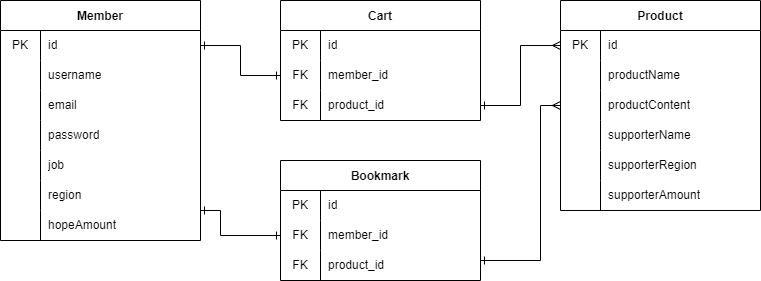

The diagram above was exported from draw.io. Its source (the exported page's mxGraphModel, read from the mxfile embedded in the PNG):
<mxGraphModel dx="1257" dy="628" grid="1" gridSize="10" guides="1" tooltips="1" connect="1" arrows="1" fold="1" page="1" pageScale="1" pageWidth="827" pageHeight="1169" math="0" shadow="0">
  <root>
    <mxCell id="0" />
    <mxCell id="1" parent="0" />
    <mxCell id="nBJzrik1NeWmPdMh1_1--1" value="Member" style="shape=table;startSize=30;container=1;collapsible=0;childLayout=tableLayout;fixedRows=1;rowLines=0;fontStyle=1;" parent="1" vertex="1">
      <mxGeometry x="-80" y="120" width="200" height="240" as="geometry" />
    </mxCell>
    <mxCell id="nBJzrik1NeWmPdMh1_1--2" value="" style="shape=tableRow;horizontal=0;startSize=0;swimlaneHead=0;swimlaneBody=0;top=0;left=0;bottom=0;right=0;collapsible=0;dropTarget=0;fillColor=none;points=[[0,0.5],[1,0.5]];portConstraint=eastwest;" parent="nBJzrik1NeWmPdMh1_1--1" vertex="1">
      <mxGeometry y="30" width="200" height="30" as="geometry" />
    </mxCell>
    <mxCell id="nBJzrik1NeWmPdMh1_1--3" value="PK" style="shape=partialRectangle;html=1;whiteSpace=wrap;connectable=0;fillColor=none;top=0;left=0;bottom=0;right=0;overflow=hidden;pointerEvents=1;" parent="nBJzrik1NeWmPdMh1_1--2" vertex="1">
      <mxGeometry width="40" height="30" as="geometry">
        <mxRectangle width="40" height="30" as="alternateBounds" />
      </mxGeometry>
    </mxCell>
    <mxCell id="nBJzrik1NeWmPdMh1_1--4" value="id" style="shape=partialRectangle;html=1;whiteSpace=wrap;connectable=0;fillColor=none;top=0;left=0;bottom=0;right=0;align=left;spacingLeft=6;overflow=hidden;" parent="nBJzrik1NeWmPdMh1_1--2" vertex="1">
      <mxGeometry x="40" width="160" height="30" as="geometry">
        <mxRectangle width="160" height="30" as="alternateBounds" />
      </mxGeometry>
    </mxCell>
    <mxCell id="nBJzrik1NeWmPdMh1_1--5" value="" style="shape=tableRow;horizontal=0;startSize=0;swimlaneHead=0;swimlaneBody=0;top=0;left=0;bottom=0;right=0;collapsible=0;dropTarget=0;fillColor=none;points=[[0,0.5],[1,0.5]];portConstraint=eastwest;" parent="nBJzrik1NeWmPdMh1_1--1" vertex="1">
      <mxGeometry y="60" width="200" height="30" as="geometry" />
    </mxCell>
    <mxCell id="nBJzrik1NeWmPdMh1_1--6" value="" style="shape=partialRectangle;html=1;whiteSpace=wrap;connectable=0;fillColor=none;top=0;left=0;bottom=0;right=0;overflow=hidden;" parent="nBJzrik1NeWmPdMh1_1--5" vertex="1">
      <mxGeometry width="40" height="30" as="geometry">
        <mxRectangle width="40" height="30" as="alternateBounds" />
      </mxGeometry>
    </mxCell>
    <mxCell id="nBJzrik1NeWmPdMh1_1--7" value="username" style="shape=partialRectangle;html=1;whiteSpace=wrap;connectable=0;fillColor=none;top=0;left=0;bottom=0;right=0;align=left;spacingLeft=6;overflow=hidden;" parent="nBJzrik1NeWmPdMh1_1--5" vertex="1">
      <mxGeometry x="40" width="160" height="30" as="geometry">
        <mxRectangle width="160" height="30" as="alternateBounds" />
      </mxGeometry>
    </mxCell>
    <mxCell id="nBJzrik1NeWmPdMh1_1--8" value="" style="shape=tableRow;horizontal=0;startSize=0;swimlaneHead=0;swimlaneBody=0;top=0;left=0;bottom=0;right=0;collapsible=0;dropTarget=0;fillColor=none;points=[[0,0.5],[1,0.5]];portConstraint=eastwest;" parent="nBJzrik1NeWmPdMh1_1--1" vertex="1">
      <mxGeometry y="90" width="200" height="30" as="geometry" />
    </mxCell>
    <mxCell id="nBJzrik1NeWmPdMh1_1--9" value="" style="shape=partialRectangle;html=1;whiteSpace=wrap;connectable=0;fillColor=none;top=0;left=0;bottom=0;right=0;overflow=hidden;" parent="nBJzrik1NeWmPdMh1_1--8" vertex="1">
      <mxGeometry width="40" height="30" as="geometry">
        <mxRectangle width="40" height="30" as="alternateBounds" />
      </mxGeometry>
    </mxCell>
    <mxCell id="nBJzrik1NeWmPdMh1_1--10" value="email" style="shape=partialRectangle;html=1;whiteSpace=wrap;connectable=0;fillColor=none;top=0;left=0;bottom=0;right=0;align=left;spacingLeft=6;overflow=hidden;" parent="nBJzrik1NeWmPdMh1_1--8" vertex="1">
      <mxGeometry x="40" width="160" height="30" as="geometry">
        <mxRectangle width="160" height="30" as="alternateBounds" />
      </mxGeometry>
    </mxCell>
    <mxCell id="nBJzrik1NeWmPdMh1_1--11" value="" style="shape=tableRow;horizontal=0;startSize=0;swimlaneHead=0;swimlaneBody=0;top=0;left=0;bottom=0;right=0;collapsible=0;dropTarget=0;fillColor=none;points=[[0,0.5],[1,0.5]];portConstraint=eastwest;" parent="nBJzrik1NeWmPdMh1_1--1" vertex="1">
      <mxGeometry y="120" width="200" height="30" as="geometry" />
    </mxCell>
    <mxCell id="nBJzrik1NeWmPdMh1_1--12" value="" style="shape=partialRectangle;html=1;whiteSpace=wrap;connectable=0;fillColor=none;top=0;left=0;bottom=0;right=0;overflow=hidden;" parent="nBJzrik1NeWmPdMh1_1--11" vertex="1">
      <mxGeometry width="40" height="30" as="geometry">
        <mxRectangle width="40" height="30" as="alternateBounds" />
      </mxGeometry>
    </mxCell>
    <mxCell id="nBJzrik1NeWmPdMh1_1--13" value="password" style="shape=partialRectangle;html=1;whiteSpace=wrap;connectable=0;fillColor=none;top=0;left=0;bottom=0;right=0;align=left;spacingLeft=6;overflow=hidden;" parent="nBJzrik1NeWmPdMh1_1--11" vertex="1">
      <mxGeometry x="40" width="160" height="30" as="geometry">
        <mxRectangle width="160" height="30" as="alternateBounds" />
      </mxGeometry>
    </mxCell>
    <mxCell id="nBJzrik1NeWmPdMh1_1--14" value="" style="shape=tableRow;horizontal=0;startSize=0;swimlaneHead=0;swimlaneBody=0;top=0;left=0;bottom=0;right=0;collapsible=0;dropTarget=0;fillColor=none;points=[[0,0.5],[1,0.5]];portConstraint=eastwest;" parent="nBJzrik1NeWmPdMh1_1--1" vertex="1">
      <mxGeometry y="150" width="200" height="30" as="geometry" />
    </mxCell>
    <mxCell id="nBJzrik1NeWmPdMh1_1--15" value="" style="shape=partialRectangle;html=1;whiteSpace=wrap;connectable=0;fillColor=none;top=0;left=0;bottom=0;right=0;overflow=hidden;" parent="nBJzrik1NeWmPdMh1_1--14" vertex="1">
      <mxGeometry width="40" height="30" as="geometry">
        <mxRectangle width="40" height="30" as="alternateBounds" />
      </mxGeometry>
    </mxCell>
    <mxCell id="nBJzrik1NeWmPdMh1_1--16" value="job" style="shape=partialRectangle;html=1;whiteSpace=wrap;connectable=0;fillColor=none;top=0;left=0;bottom=0;right=0;align=left;spacingLeft=6;overflow=hidden;" parent="nBJzrik1NeWmPdMh1_1--14" vertex="1">
      <mxGeometry x="40" width="160" height="30" as="geometry">
        <mxRectangle width="160" height="30" as="alternateBounds" />
      </mxGeometry>
    </mxCell>
    <mxCell id="nBJzrik1NeWmPdMh1_1--17" value="" style="shape=tableRow;horizontal=0;startSize=0;swimlaneHead=0;swimlaneBody=0;top=0;left=0;bottom=0;right=0;collapsible=0;dropTarget=0;fillColor=none;points=[[0,0.5],[1,0.5]];portConstraint=eastwest;" parent="nBJzrik1NeWmPdMh1_1--1" vertex="1">
      <mxGeometry y="180" width="200" height="30" as="geometry" />
    </mxCell>
    <mxCell id="nBJzrik1NeWmPdMh1_1--18" value="" style="shape=partialRectangle;html=1;whiteSpace=wrap;connectable=0;fillColor=none;top=0;left=0;bottom=0;right=0;overflow=hidden;" parent="nBJzrik1NeWmPdMh1_1--17" vertex="1">
      <mxGeometry width="40" height="30" as="geometry">
        <mxRectangle width="40" height="30" as="alternateBounds" />
      </mxGeometry>
    </mxCell>
    <mxCell id="nBJzrik1NeWmPdMh1_1--19" value="region" style="shape=partialRectangle;html=1;whiteSpace=wrap;connectable=0;fillColor=none;top=0;left=0;bottom=0;right=0;align=left;spacingLeft=6;overflow=hidden;" parent="nBJzrik1NeWmPdMh1_1--17" vertex="1">
      <mxGeometry x="40" width="160" height="30" as="geometry">
        <mxRectangle width="160" height="30" as="alternateBounds" />
      </mxGeometry>
    </mxCell>
    <mxCell id="nBJzrik1NeWmPdMh1_1--20" value="" style="shape=tableRow;horizontal=0;startSize=0;swimlaneHead=0;swimlaneBody=0;top=0;left=0;bottom=0;right=0;collapsible=0;dropTarget=0;fillColor=none;points=[[0,0.5],[1,0.5]];portConstraint=eastwest;" parent="nBJzrik1NeWmPdMh1_1--1" vertex="1">
      <mxGeometry y="210" width="200" height="30" as="geometry" />
    </mxCell>
    <mxCell id="nBJzrik1NeWmPdMh1_1--21" value="" style="shape=partialRectangle;html=1;whiteSpace=wrap;connectable=0;fillColor=none;top=0;left=0;bottom=0;right=0;overflow=hidden;" parent="nBJzrik1NeWmPdMh1_1--20" vertex="1">
      <mxGeometry width="40" height="30" as="geometry">
        <mxRectangle width="40" height="30" as="alternateBounds" />
      </mxGeometry>
    </mxCell>
    <mxCell id="nBJzrik1NeWmPdMh1_1--22" value="hopeAmount" style="shape=partialRectangle;html=1;whiteSpace=wrap;connectable=0;fillColor=none;top=0;left=0;bottom=0;right=0;align=left;spacingLeft=6;overflow=hidden;" parent="nBJzrik1NeWmPdMh1_1--20" vertex="1">
      <mxGeometry x="40" width="160" height="30" as="geometry">
        <mxRectangle width="160" height="30" as="alternateBounds" />
      </mxGeometry>
    </mxCell>
    <mxCell id="nBJzrik1NeWmPdMh1_1--24" value="Product" style="shape=table;startSize=30;container=1;collapsible=0;childLayout=tableLayout;fixedRows=1;rowLines=0;fontStyle=1;" parent="1" vertex="1">
      <mxGeometry x="480" y="120" width="200" height="210" as="geometry" />
    </mxCell>
    <mxCell id="nBJzrik1NeWmPdMh1_1--25" value="" style="shape=tableRow;horizontal=0;startSize=0;swimlaneHead=0;swimlaneBody=0;top=0;left=0;bottom=0;right=0;collapsible=0;dropTarget=0;fillColor=none;points=[[0,0.5],[1,0.5]];portConstraint=eastwest;" parent="nBJzrik1NeWmPdMh1_1--24" vertex="1">
      <mxGeometry y="30" width="200" height="30" as="geometry" />
    </mxCell>
    <mxCell id="nBJzrik1NeWmPdMh1_1--26" value="PK" style="shape=partialRectangle;html=1;whiteSpace=wrap;connectable=0;fillColor=none;top=0;left=0;bottom=0;right=0;overflow=hidden;pointerEvents=1;" parent="nBJzrik1NeWmPdMh1_1--25" vertex="1">
      <mxGeometry width="40" height="30" as="geometry">
        <mxRectangle width="40" height="30" as="alternateBounds" />
      </mxGeometry>
    </mxCell>
    <mxCell id="nBJzrik1NeWmPdMh1_1--27" value="id" style="shape=partialRectangle;html=1;whiteSpace=wrap;connectable=0;fillColor=none;top=0;left=0;bottom=0;right=0;align=left;spacingLeft=6;overflow=hidden;" parent="nBJzrik1NeWmPdMh1_1--25" vertex="1">
      <mxGeometry x="40" width="160" height="30" as="geometry">
        <mxRectangle width="160" height="30" as="alternateBounds" />
      </mxGeometry>
    </mxCell>
    <mxCell id="nBJzrik1NeWmPdMh1_1--28" value="" style="shape=tableRow;horizontal=0;startSize=0;swimlaneHead=0;swimlaneBody=0;top=0;left=0;bottom=0;right=0;collapsible=0;dropTarget=0;fillColor=none;points=[[0,0.5],[1,0.5]];portConstraint=eastwest;" parent="nBJzrik1NeWmPdMh1_1--24" vertex="1">
      <mxGeometry y="60" width="200" height="30" as="geometry" />
    </mxCell>
    <mxCell id="nBJzrik1NeWmPdMh1_1--29" value="" style="shape=partialRectangle;html=1;whiteSpace=wrap;connectable=0;fillColor=none;top=0;left=0;bottom=0;right=0;overflow=hidden;" parent="nBJzrik1NeWmPdMh1_1--28" vertex="1">
      <mxGeometry width="40" height="30" as="geometry">
        <mxRectangle width="40" height="30" as="alternateBounds" />
      </mxGeometry>
    </mxCell>
    <mxCell id="nBJzrik1NeWmPdMh1_1--30" value="productName" style="shape=partialRectangle;html=1;whiteSpace=wrap;connectable=0;fillColor=none;top=0;left=0;bottom=0;right=0;align=left;spacingLeft=6;overflow=hidden;" parent="nBJzrik1NeWmPdMh1_1--28" vertex="1">
      <mxGeometry x="40" width="160" height="30" as="geometry">
        <mxRectangle width="160" height="30" as="alternateBounds" />
      </mxGeometry>
    </mxCell>
    <mxCell id="nBJzrik1NeWmPdMh1_1--31" value="" style="shape=tableRow;horizontal=0;startSize=0;swimlaneHead=0;swimlaneBody=0;top=0;left=0;bottom=0;right=0;collapsible=0;dropTarget=0;fillColor=none;points=[[0,0.5],[1,0.5]];portConstraint=eastwest;" parent="nBJzrik1NeWmPdMh1_1--24" vertex="1">
      <mxGeometry y="90" width="200" height="30" as="geometry" />
    </mxCell>
    <mxCell id="nBJzrik1NeWmPdMh1_1--32" value="" style="shape=partialRectangle;html=1;whiteSpace=wrap;connectable=0;fillColor=none;top=0;left=0;bottom=0;right=0;overflow=hidden;" parent="nBJzrik1NeWmPdMh1_1--31" vertex="1">
      <mxGeometry width="40" height="30" as="geometry">
        <mxRectangle width="40" height="30" as="alternateBounds" />
      </mxGeometry>
    </mxCell>
    <mxCell id="nBJzrik1NeWmPdMh1_1--33" value="productContent" style="shape=partialRectangle;html=1;whiteSpace=wrap;connectable=0;fillColor=none;top=0;left=0;bottom=0;right=0;align=left;spacingLeft=6;overflow=hidden;" parent="nBJzrik1NeWmPdMh1_1--31" vertex="1">
      <mxGeometry x="40" width="160" height="30" as="geometry">
        <mxRectangle width="160" height="30" as="alternateBounds" />
      </mxGeometry>
    </mxCell>
    <mxCell id="nBJzrik1NeWmPdMh1_1--34" value="" style="shape=tableRow;horizontal=0;startSize=0;swimlaneHead=0;swimlaneBody=0;top=0;left=0;bottom=0;right=0;collapsible=0;dropTarget=0;fillColor=none;points=[[0,0.5],[1,0.5]];portConstraint=eastwest;" parent="nBJzrik1NeWmPdMh1_1--24" vertex="1">
      <mxGeometry y="120" width="200" height="30" as="geometry" />
    </mxCell>
    <mxCell id="nBJzrik1NeWmPdMh1_1--35" value="" style="shape=partialRectangle;html=1;whiteSpace=wrap;connectable=0;fillColor=none;top=0;left=0;bottom=0;right=0;overflow=hidden;" parent="nBJzrik1NeWmPdMh1_1--34" vertex="1">
      <mxGeometry width="40" height="30" as="geometry">
        <mxRectangle width="40" height="30" as="alternateBounds" />
      </mxGeometry>
    </mxCell>
    <mxCell id="nBJzrik1NeWmPdMh1_1--36" value="supporterName" style="shape=partialRectangle;html=1;whiteSpace=wrap;connectable=0;fillColor=none;top=0;left=0;bottom=0;right=0;align=left;spacingLeft=6;overflow=hidden;" parent="nBJzrik1NeWmPdMh1_1--34" vertex="1">
      <mxGeometry x="40" width="160" height="30" as="geometry">
        <mxRectangle width="160" height="30" as="alternateBounds" />
      </mxGeometry>
    </mxCell>
    <mxCell id="nBJzrik1NeWmPdMh1_1--37" value="" style="shape=tableRow;horizontal=0;startSize=0;swimlaneHead=0;swimlaneBody=0;top=0;left=0;bottom=0;right=0;collapsible=0;dropTarget=0;fillColor=none;points=[[0,0.5],[1,0.5]];portConstraint=eastwest;" parent="nBJzrik1NeWmPdMh1_1--24" vertex="1">
      <mxGeometry y="150" width="200" height="30" as="geometry" />
    </mxCell>
    <mxCell id="nBJzrik1NeWmPdMh1_1--38" value="" style="shape=partialRectangle;html=1;whiteSpace=wrap;connectable=0;fillColor=none;top=0;left=0;bottom=0;right=0;overflow=hidden;" parent="nBJzrik1NeWmPdMh1_1--37" vertex="1">
      <mxGeometry width="40" height="30" as="geometry">
        <mxRectangle width="40" height="30" as="alternateBounds" />
      </mxGeometry>
    </mxCell>
    <mxCell id="nBJzrik1NeWmPdMh1_1--39" value="supporterRegion" style="shape=partialRectangle;html=1;whiteSpace=wrap;connectable=0;fillColor=none;top=0;left=0;bottom=0;right=0;align=left;spacingLeft=6;overflow=hidden;" parent="nBJzrik1NeWmPdMh1_1--37" vertex="1">
      <mxGeometry x="40" width="160" height="30" as="geometry">
        <mxRectangle width="160" height="30" as="alternateBounds" />
      </mxGeometry>
    </mxCell>
    <mxCell id="nBJzrik1NeWmPdMh1_1--40" value="" style="shape=tableRow;horizontal=0;startSize=0;swimlaneHead=0;swimlaneBody=0;top=0;left=0;bottom=0;right=0;collapsible=0;dropTarget=0;fillColor=none;points=[[0,0.5],[1,0.5]];portConstraint=eastwest;" parent="nBJzrik1NeWmPdMh1_1--24" vertex="1">
      <mxGeometry y="180" width="200" height="30" as="geometry" />
    </mxCell>
    <mxCell id="nBJzrik1NeWmPdMh1_1--41" value="" style="shape=partialRectangle;html=1;whiteSpace=wrap;connectable=0;fillColor=none;top=0;left=0;bottom=0;right=0;overflow=hidden;" parent="nBJzrik1NeWmPdMh1_1--40" vertex="1">
      <mxGeometry width="40" height="30" as="geometry">
        <mxRectangle width="40" height="30" as="alternateBounds" />
      </mxGeometry>
    </mxCell>
    <mxCell id="nBJzrik1NeWmPdMh1_1--42" value="supporterAmount" style="shape=partialRectangle;html=1;whiteSpace=wrap;connectable=0;fillColor=none;top=0;left=0;bottom=0;right=0;align=left;spacingLeft=6;overflow=hidden;" parent="nBJzrik1NeWmPdMh1_1--40" vertex="1">
      <mxGeometry x="40" width="160" height="30" as="geometry">
        <mxRectangle width="160" height="30" as="alternateBounds" />
      </mxGeometry>
    </mxCell>
    <mxCell id="nBJzrik1NeWmPdMh1_1--46" value="Cart" style="shape=table;startSize=30;container=1;collapsible=0;childLayout=tableLayout;fixedRows=1;rowLines=0;fontStyle=1;" parent="1" vertex="1">
      <mxGeometry x="200" y="120" width="200" height="120" as="geometry" />
    </mxCell>
    <mxCell id="nBJzrik1NeWmPdMh1_1--47" value="" style="shape=tableRow;horizontal=0;startSize=0;swimlaneHead=0;swimlaneBody=0;top=0;left=0;bottom=0;right=0;collapsible=0;dropTarget=0;fillColor=none;points=[[0,0.5],[1,0.5]];portConstraint=eastwest;" parent="nBJzrik1NeWmPdMh1_1--46" vertex="1">
      <mxGeometry y="30" width="200" height="30" as="geometry" />
    </mxCell>
    <mxCell id="nBJzrik1NeWmPdMh1_1--48" value="PK" style="shape=partialRectangle;html=1;whiteSpace=wrap;connectable=0;fillColor=none;top=0;left=0;bottom=0;right=0;overflow=hidden;pointerEvents=1;" parent="nBJzrik1NeWmPdMh1_1--47" vertex="1">
      <mxGeometry width="40" height="30" as="geometry">
        <mxRectangle width="40" height="30" as="alternateBounds" />
      </mxGeometry>
    </mxCell>
    <mxCell id="nBJzrik1NeWmPdMh1_1--49" value="id" style="shape=partialRectangle;html=1;whiteSpace=wrap;connectable=0;fillColor=none;top=0;left=0;bottom=0;right=0;align=left;spacingLeft=6;overflow=hidden;" parent="nBJzrik1NeWmPdMh1_1--47" vertex="1">
      <mxGeometry x="40" width="160" height="30" as="geometry">
        <mxRectangle width="160" height="30" as="alternateBounds" />
      </mxGeometry>
    </mxCell>
    <mxCell id="nBJzrik1NeWmPdMh1_1--50" value="" style="shape=tableRow;horizontal=0;startSize=0;swimlaneHead=0;swimlaneBody=0;top=0;left=0;bottom=0;right=0;collapsible=0;dropTarget=0;fillColor=none;points=[[0,0.5],[1,0.5]];portConstraint=eastwest;" parent="nBJzrik1NeWmPdMh1_1--46" vertex="1">
      <mxGeometry y="60" width="200" height="30" as="geometry" />
    </mxCell>
    <mxCell id="nBJzrik1NeWmPdMh1_1--51" value="FK" style="shape=partialRectangle;html=1;whiteSpace=wrap;connectable=0;fillColor=none;top=0;left=0;bottom=0;right=0;overflow=hidden;" parent="nBJzrik1NeWmPdMh1_1--50" vertex="1">
      <mxGeometry width="40" height="30" as="geometry">
        <mxRectangle width="40" height="30" as="alternateBounds" />
      </mxGeometry>
    </mxCell>
    <mxCell id="nBJzrik1NeWmPdMh1_1--52" value="member_id" style="shape=partialRectangle;html=1;whiteSpace=wrap;connectable=0;fillColor=none;top=0;left=0;bottom=0;right=0;align=left;spacingLeft=6;overflow=hidden;" parent="nBJzrik1NeWmPdMh1_1--50" vertex="1">
      <mxGeometry x="40" width="160" height="30" as="geometry">
        <mxRectangle width="160" height="30" as="alternateBounds" />
      </mxGeometry>
    </mxCell>
    <mxCell id="nBJzrik1NeWmPdMh1_1--62" value="" style="shape=tableRow;horizontal=0;startSize=0;swimlaneHead=0;swimlaneBody=0;top=0;left=0;bottom=0;right=0;collapsible=0;dropTarget=0;fillColor=none;points=[[0,0.5],[1,0.5]];portConstraint=eastwest;" parent="nBJzrik1NeWmPdMh1_1--46" vertex="1">
      <mxGeometry y="90" width="200" height="30" as="geometry" />
    </mxCell>
    <mxCell id="nBJzrik1NeWmPdMh1_1--63" value="FK" style="shape=partialRectangle;html=1;whiteSpace=wrap;connectable=0;fillColor=none;top=0;left=0;bottom=0;right=0;overflow=hidden;" parent="nBJzrik1NeWmPdMh1_1--62" vertex="1">
      <mxGeometry width="40" height="30" as="geometry">
        <mxRectangle width="40" height="30" as="alternateBounds" />
      </mxGeometry>
    </mxCell>
    <mxCell id="nBJzrik1NeWmPdMh1_1--64" value="product_id" style="shape=partialRectangle;html=1;whiteSpace=wrap;connectable=0;fillColor=none;top=0;left=0;bottom=0;right=0;align=left;spacingLeft=6;overflow=hidden;" parent="nBJzrik1NeWmPdMh1_1--62" vertex="1">
      <mxGeometry x="40" width="160" height="30" as="geometry">
        <mxRectangle width="160" height="30" as="alternateBounds" />
      </mxGeometry>
    </mxCell>
    <mxCell id="rGZsbYz-mVtXws5GDy7s-1" style="edgeStyle=orthogonalEdgeStyle;rounded=0;orthogonalLoop=1;jettySize=auto;html=1;exitX=1;exitY=0.5;exitDx=0;exitDy=0;entryX=0;entryY=0.5;entryDx=0;entryDy=0;startArrow=ERone;startFill=0;endArrow=ERone;endFill=0;" edge="1" parent="1" source="nBJzrik1NeWmPdMh1_1--2" target="nBJzrik1NeWmPdMh1_1--50">
      <mxGeometry relative="1" as="geometry" />
    </mxCell>
    <mxCell id="rGZsbYz-mVtXws5GDy7s-2" style="edgeStyle=orthogonalEdgeStyle;rounded=0;orthogonalLoop=1;jettySize=auto;html=1;exitX=1;exitY=0.5;exitDx=0;exitDy=0;startArrow=ERone;startFill=0;endArrow=ERmany;endFill=0;" edge="1" parent="1" source="nBJzrik1NeWmPdMh1_1--62" target="nBJzrik1NeWmPdMh1_1--25">
      <mxGeometry relative="1" as="geometry" />
    </mxCell>
    <mxCell id="rGZsbYz-mVtXws5GDy7s-6" value="Bookmark" style="shape=table;startSize=30;container=1;collapsible=0;childLayout=tableLayout;fixedRows=1;rowLines=0;fontStyle=1;" vertex="1" parent="1">
      <mxGeometry x="200" y="280" width="200" height="120" as="geometry" />
    </mxCell>
    <mxCell id="rGZsbYz-mVtXws5GDy7s-7" value="" style="shape=tableRow;horizontal=0;startSize=0;swimlaneHead=0;swimlaneBody=0;top=0;left=0;bottom=0;right=0;collapsible=0;dropTarget=0;fillColor=none;points=[[0,0.5],[1,0.5]];portConstraint=eastwest;" vertex="1" parent="rGZsbYz-mVtXws5GDy7s-6">
      <mxGeometry y="30" width="200" height="30" as="geometry" />
    </mxCell>
    <mxCell id="rGZsbYz-mVtXws5GDy7s-8" value="PK" style="shape=partialRectangle;html=1;whiteSpace=wrap;connectable=0;fillColor=none;top=0;left=0;bottom=0;right=0;overflow=hidden;pointerEvents=1;" vertex="1" parent="rGZsbYz-mVtXws5GDy7s-7">
      <mxGeometry width="40" height="30" as="geometry">
        <mxRectangle width="40" height="30" as="alternateBounds" />
      </mxGeometry>
    </mxCell>
    <mxCell id="rGZsbYz-mVtXws5GDy7s-9" value="id" style="shape=partialRectangle;html=1;whiteSpace=wrap;connectable=0;fillColor=none;top=0;left=0;bottom=0;right=0;align=left;spacingLeft=6;overflow=hidden;" vertex="1" parent="rGZsbYz-mVtXws5GDy7s-7">
      <mxGeometry x="40" width="160" height="30" as="geometry">
        <mxRectangle width="160" height="30" as="alternateBounds" />
      </mxGeometry>
    </mxCell>
    <mxCell id="rGZsbYz-mVtXws5GDy7s-10" value="" style="shape=tableRow;horizontal=0;startSize=0;swimlaneHead=0;swimlaneBody=0;top=0;left=0;bottom=0;right=0;collapsible=0;dropTarget=0;fillColor=none;points=[[0,0.5],[1,0.5]];portConstraint=eastwest;" vertex="1" parent="rGZsbYz-mVtXws5GDy7s-6">
      <mxGeometry y="60" width="200" height="30" as="geometry" />
    </mxCell>
    <mxCell id="rGZsbYz-mVtXws5GDy7s-11" value="FK" style="shape=partialRectangle;html=1;whiteSpace=wrap;connectable=0;fillColor=none;top=0;left=0;bottom=0;right=0;overflow=hidden;" vertex="1" parent="rGZsbYz-mVtXws5GDy7s-10">
      <mxGeometry width="40" height="30" as="geometry">
        <mxRectangle width="40" height="30" as="alternateBounds" />
      </mxGeometry>
    </mxCell>
    <mxCell id="rGZsbYz-mVtXws5GDy7s-12" value="member_id" style="shape=partialRectangle;html=1;whiteSpace=wrap;connectable=0;fillColor=none;top=0;left=0;bottom=0;right=0;align=left;spacingLeft=6;overflow=hidden;" vertex="1" parent="rGZsbYz-mVtXws5GDy7s-10">
      <mxGeometry x="40" width="160" height="30" as="geometry">
        <mxRectangle width="160" height="30" as="alternateBounds" />
      </mxGeometry>
    </mxCell>
    <mxCell id="rGZsbYz-mVtXws5GDy7s-13" value="" style="shape=tableRow;horizontal=0;startSize=0;swimlaneHead=0;swimlaneBody=0;top=0;left=0;bottom=0;right=0;collapsible=0;dropTarget=0;fillColor=none;points=[[0,0.5],[1,0.5]];portConstraint=eastwest;" vertex="1" parent="rGZsbYz-mVtXws5GDy7s-6">
      <mxGeometry y="90" width="200" height="30" as="geometry" />
    </mxCell>
    <mxCell id="rGZsbYz-mVtXws5GDy7s-14" value="FK" style="shape=partialRectangle;html=1;whiteSpace=wrap;connectable=0;fillColor=none;top=0;left=0;bottom=0;right=0;overflow=hidden;" vertex="1" parent="rGZsbYz-mVtXws5GDy7s-13">
      <mxGeometry width="40" height="30" as="geometry">
        <mxRectangle width="40" height="30" as="alternateBounds" />
      </mxGeometry>
    </mxCell>
    <mxCell id="rGZsbYz-mVtXws5GDy7s-15" value="product_id" style="shape=partialRectangle;html=1;whiteSpace=wrap;connectable=0;fillColor=none;top=0;left=0;bottom=0;right=0;align=left;spacingLeft=6;overflow=hidden;" vertex="1" parent="rGZsbYz-mVtXws5GDy7s-13">
      <mxGeometry x="40" width="160" height="30" as="geometry">
        <mxRectangle width="160" height="30" as="alternateBounds" />
      </mxGeometry>
    </mxCell>
    <mxCell id="rGZsbYz-mVtXws5GDy7s-16" style="edgeStyle=orthogonalEdgeStyle;rounded=0;orthogonalLoop=1;jettySize=auto;html=1;exitX=1;exitY=0.5;exitDx=0;exitDy=0;startArrow=ERone;startFill=0;endArrow=ERone;endFill=0;entryX=0;entryY=0.5;entryDx=0;entryDy=0;" edge="1" parent="1" target="rGZsbYz-mVtXws5GDy7s-10">
      <mxGeometry relative="1" as="geometry">
        <mxPoint x="120" y="330" as="sourcePoint" />
        <mxPoint x="170" y="360" as="targetPoint" />
        <Array as="points">
          <mxPoint x="140" y="330" />
          <mxPoint x="140" y="355" />
        </Array>
      </mxGeometry>
    </mxCell>
    <mxCell id="rGZsbYz-mVtXws5GDy7s-17" style="edgeStyle=orthogonalEdgeStyle;rounded=0;orthogonalLoop=1;jettySize=auto;html=1;exitX=1;exitY=0.5;exitDx=0;exitDy=0;startArrow=ERone;startFill=0;endArrow=ERmany;endFill=0;entryX=0;entryY=0.5;entryDx=0;entryDy=0;" edge="1" parent="1" target="nBJzrik1NeWmPdMh1_1--31">
      <mxGeometry relative="1" as="geometry">
        <mxPoint x="400" y="380" as="sourcePoint" />
        <mxPoint x="480" y="320" as="targetPoint" />
        <Array as="points">
          <mxPoint x="460" y="380" />
          <mxPoint x="460" y="225" />
        </Array>
      </mxGeometry>
    </mxCell>
  </root>
</mxGraphModel>